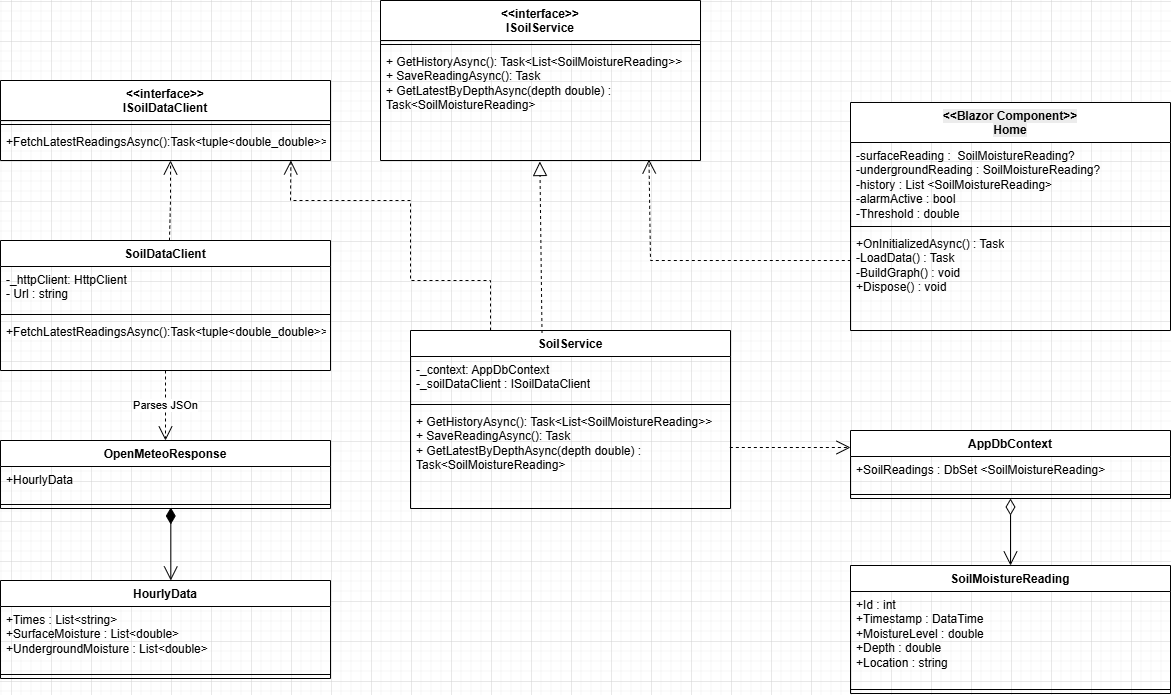

The diagram above was exported from draw.io. Its source (the exported page's mxGraphModel, read from the mxfile embedded in the PNG):
<mxGraphModel dx="2515" dy="989" grid="1" gridSize="10" guides="1" tooltips="1" connect="1" arrows="1" fold="1" page="1" pageScale="1" pageWidth="850" pageHeight="1100" math="0" shadow="0">
  <root>
    <mxCell id="0" />
    <mxCell id="1" parent="0" />
    <mxCell id="6gMGJQoZBviyMIebR3fH-1" parent="1" style="swimlane;fontStyle=1;align=center;verticalAlign=top;childLayout=stackLayout;horizontal=1;startSize=40;horizontalStack=0;resizeParent=1;resizeParentMax=0;resizeLast=0;collapsible=1;marginBottom=0;whiteSpace=wrap;html=1;" value="&amp;lt;&amp;lt;interface&amp;gt;&amp;gt;&lt;div&gt;ISoilService&lt;/div&gt;" vertex="1">
      <mxGeometry height="160" width="320" x="290" y="400" as="geometry" />
    </mxCell>
    <mxCell id="6gMGJQoZBviyMIebR3fH-3" parent="6gMGJQoZBviyMIebR3fH-1" style="line;strokeWidth=1;fillColor=none;align=left;verticalAlign=middle;spacingTop=-1;spacingLeft=3;spacingRight=3;rotatable=0;labelPosition=right;points=[];portConstraint=eastwest;strokeColor=inherit;" value="" vertex="1">
      <mxGeometry height="8" width="320" y="40" as="geometry" />
    </mxCell>
    <mxCell id="6gMGJQoZBviyMIebR3fH-4" parent="6gMGJQoZBviyMIebR3fH-1" style="text;strokeColor=none;fillColor=none;align=left;verticalAlign=top;spacingLeft=4;spacingRight=4;overflow=hidden;rotatable=0;points=[[0,0.5],[1,0.5]];portConstraint=eastwest;whiteSpace=wrap;html=1;" value="+ GetHistoryAsync(): Task&amp;lt;List&amp;lt;SoilMoistureReading&amp;gt;&amp;gt;&lt;div&gt;+ SaveReadingAsync(): Task&lt;/div&gt;&lt;div&gt;+ GetLatestByDepthAsync(depth double) : Task&amp;lt;SoilMoistureReading&amp;gt;&lt;/div&gt;" vertex="1">
      <mxGeometry height="112" width="320" y="48" as="geometry" />
    </mxCell>
    <mxCell id="6gMGJQoZBviyMIebR3fH-9" parent="1" style="swimlane;fontStyle=1;align=center;verticalAlign=top;childLayout=stackLayout;horizontal=1;startSize=26;horizontalStack=0;resizeParent=1;resizeParentMax=0;resizeLast=0;collapsible=1;marginBottom=0;whiteSpace=wrap;html=1;" value="SoilService" vertex="1">
      <mxGeometry height="178" width="320" x="320" y="730" as="geometry" />
    </mxCell>
    <mxCell id="6gMGJQoZBviyMIebR3fH-10" parent="6gMGJQoZBviyMIebR3fH-9" style="text;strokeColor=none;fillColor=none;align=left;verticalAlign=top;spacingLeft=4;spacingRight=4;overflow=hidden;rotatable=0;points=[[0,0.5],[1,0.5]];portConstraint=eastwest;whiteSpace=wrap;html=1;" value="-_context: AppDbContext&lt;br&gt;-_soilDataClient : ISoilDataClient" vertex="1">
      <mxGeometry height="44" width="320" y="26" as="geometry" />
    </mxCell>
    <mxCell id="6gMGJQoZBviyMIebR3fH-11" parent="6gMGJQoZBviyMIebR3fH-9" style="line;strokeWidth=1;fillColor=none;align=left;verticalAlign=middle;spacingTop=-1;spacingLeft=3;spacingRight=3;rotatable=0;labelPosition=right;points=[];portConstraint=eastwest;strokeColor=inherit;" value="" vertex="1">
      <mxGeometry height="8" width="320" y="70" as="geometry" />
    </mxCell>
    <mxCell id="6gMGJQoZBviyMIebR3fH-12" parent="6gMGJQoZBviyMIebR3fH-9" style="text;strokeColor=none;fillColor=none;align=left;verticalAlign=top;spacingLeft=4;spacingRight=4;overflow=hidden;rotatable=0;points=[[0,0.5],[1,0.5]];portConstraint=eastwest;whiteSpace=wrap;html=1;" value="+ GetHistoryAsync(): Task&amp;lt;List&amp;lt;SoilMoistureReading&amp;gt;&amp;gt;&lt;div&gt;+ SaveReadingAsync(): Task&lt;/div&gt;&lt;div&gt;+ GetLatestByDepthAsync(depth double) : Task&amp;lt;SoilMoistureReading&amp;gt;&lt;/div&gt;" vertex="1">
      <mxGeometry height="100" width="320" y="78" as="geometry" />
    </mxCell>
    <mxCell id="6gMGJQoZBviyMIebR3fH-13" edge="1" parent="1" source="6gMGJQoZBviyMIebR3fH-9" style="endArrow=block;dashed=1;endFill=0;endSize=12;html=1;rounded=0;entryX=0.498;entryY=1.009;entryDx=0;entryDy=0;entryPerimeter=0;exitX=0.411;exitY=0.014;exitDx=0;exitDy=0;exitPerimeter=0;" target="6gMGJQoZBviyMIebR3fH-4" value="">
      <mxGeometry relative="1" width="160" as="geometry">
        <mxPoint x="160" y="510" as="sourcePoint" />
        <mxPoint x="320" y="510" as="targetPoint" />
      </mxGeometry>
    </mxCell>
    <mxCell id="6gMGJQoZBviyMIebR3fH-14" parent="1" style="swimlane;fontStyle=1;align=center;verticalAlign=top;childLayout=stackLayout;horizontal=1;startSize=26;horizontalStack=0;resizeParent=1;resizeParentMax=0;resizeLast=0;collapsible=1;marginBottom=0;whiteSpace=wrap;html=1;" value="AppDbContext" vertex="1">
      <mxGeometry height="68" width="320" x="760" y="830" as="geometry" />
    </mxCell>
    <mxCell id="6gMGJQoZBviyMIebR3fH-15" parent="6gMGJQoZBviyMIebR3fH-14" style="text;strokeColor=none;fillColor=none;align=left;verticalAlign=top;spacingLeft=4;spacingRight=4;overflow=hidden;rotatable=0;points=[[0,0.5],[1,0.5]];portConstraint=eastwest;whiteSpace=wrap;html=1;" value="+SoilReadings : DbSet &amp;lt;SoilMoistureReading&amp;gt;" vertex="1">
      <mxGeometry height="34" width="320" y="26" as="geometry" />
    </mxCell>
    <mxCell id="6gMGJQoZBviyMIebR3fH-16" parent="6gMGJQoZBviyMIebR3fH-14" style="line;strokeWidth=1;fillColor=none;align=left;verticalAlign=middle;spacingTop=-1;spacingLeft=3;spacingRight=3;rotatable=0;labelPosition=right;points=[];portConstraint=eastwest;strokeColor=inherit;" value="" vertex="1">
      <mxGeometry height="8" width="320" y="60" as="geometry" />
    </mxCell>
    <mxCell id="6gMGJQoZBviyMIebR3fH-18" parent="1" style="swimlane;fontStyle=1;align=center;verticalAlign=top;childLayout=stackLayout;horizontal=1;startSize=40;horizontalStack=0;resizeParent=1;resizeParentMax=0;resizeLast=0;collapsible=1;marginBottom=0;whiteSpace=wrap;html=1;" value="&amp;lt;&amp;lt;interface&amp;gt;&amp;gt;&lt;br&gt;ISoilDataClient" vertex="1">
      <mxGeometry height="80" width="330" x="-90" y="480" as="geometry" />
    </mxCell>
    <mxCell id="6gMGJQoZBviyMIebR3fH-20" parent="6gMGJQoZBviyMIebR3fH-18" style="line;strokeWidth=1;fillColor=none;align=left;verticalAlign=middle;spacingTop=-1;spacingLeft=3;spacingRight=3;rotatable=0;labelPosition=right;points=[];portConstraint=eastwest;strokeColor=inherit;" value="" vertex="1">
      <mxGeometry height="8" width="330" y="40" as="geometry" />
    </mxCell>
    <mxCell id="6gMGJQoZBviyMIebR3fH-21" parent="6gMGJQoZBviyMIebR3fH-18" style="text;strokeColor=none;fillColor=none;align=left;verticalAlign=top;spacingLeft=4;spacingRight=4;overflow=hidden;rotatable=0;points=[[0,0.5],[1,0.5]];portConstraint=eastwest;whiteSpace=wrap;html=1;" value="+FetchLatestReadingsAsync():Task&amp;lt;tuple&amp;lt;double_double&amp;gt;&amp;gt;" vertex="1">
      <mxGeometry height="32" width="330" y="48" as="geometry" />
    </mxCell>
    <mxCell id="6gMGJQoZBviyMIebR3fH-22" parent="1" style="swimlane;fontStyle=1;align=center;verticalAlign=top;childLayout=stackLayout;horizontal=1;startSize=26;horizontalStack=0;resizeParent=1;resizeParentMax=0;resizeLast=0;collapsible=1;marginBottom=0;whiteSpace=wrap;html=1;" value="SoilDataClient" vertex="1">
      <mxGeometry height="130" width="330" x="-90" y="640" as="geometry" />
    </mxCell>
    <mxCell id="6gMGJQoZBviyMIebR3fH-23" parent="6gMGJQoZBviyMIebR3fH-22" style="text;strokeColor=none;fillColor=none;align=left;verticalAlign=top;spacingLeft=4;spacingRight=4;overflow=hidden;rotatable=0;points=[[0,0.5],[1,0.5]];portConstraint=eastwest;whiteSpace=wrap;html=1;" value="-_httpClient: HttpClient&lt;div&gt;- Url : string&amp;nbsp;&lt;/div&gt;" vertex="1">
      <mxGeometry height="44" width="330" y="26" as="geometry" />
    </mxCell>
    <mxCell id="6gMGJQoZBviyMIebR3fH-24" parent="6gMGJQoZBviyMIebR3fH-22" style="line;strokeWidth=1;fillColor=none;align=left;verticalAlign=middle;spacingTop=-1;spacingLeft=3;spacingRight=3;rotatable=0;labelPosition=right;points=[];portConstraint=eastwest;strokeColor=inherit;" value="" vertex="1">
      <mxGeometry height="8" width="330" y="70" as="geometry" />
    </mxCell>
    <mxCell id="6gMGJQoZBviyMIebR3fH-25" parent="6gMGJQoZBviyMIebR3fH-22" style="text;strokeColor=none;fillColor=none;align=left;verticalAlign=top;spacingLeft=4;spacingRight=4;overflow=hidden;rotatable=0;points=[[0,0.5],[1,0.5]];portConstraint=eastwest;whiteSpace=wrap;html=1;" value="+FetchLatestReadingsAsync():Task&amp;lt;tuple&amp;lt;double_double&amp;gt;&amp;gt;" vertex="1">
      <mxGeometry height="52" width="330" y="78" as="geometry" />
    </mxCell>
    <mxCell id="6gMGJQoZBviyMIebR3fH-27" parent="1" style="swimlane;fontStyle=1;align=center;verticalAlign=top;childLayout=stackLayout;horizontal=1;startSize=26;horizontalStack=0;resizeParent=1;resizeParentMax=0;resizeLast=0;collapsible=1;marginBottom=0;whiteSpace=wrap;html=1;" value="OpenMeteoResponse" vertex="1">
      <mxGeometry height="68" width="330" x="-90" y="840" as="geometry" />
    </mxCell>
    <mxCell id="6gMGJQoZBviyMIebR3fH-28" parent="6gMGJQoZBviyMIebR3fH-27" style="text;strokeColor=none;fillColor=none;align=left;verticalAlign=top;spacingLeft=4;spacingRight=4;overflow=hidden;rotatable=0;points=[[0,0.5],[1,0.5]];portConstraint=eastwest;whiteSpace=wrap;html=1;" value="+HourlyData" vertex="1">
      <mxGeometry height="34" width="330" y="26" as="geometry" />
    </mxCell>
    <mxCell id="6gMGJQoZBviyMIebR3fH-29" parent="6gMGJQoZBviyMIebR3fH-27" style="line;strokeWidth=1;fillColor=none;align=left;verticalAlign=middle;spacingTop=-1;spacingLeft=3;spacingRight=3;rotatable=0;labelPosition=right;points=[];portConstraint=eastwest;strokeColor=inherit;" value="" vertex="1">
      <mxGeometry height="8" width="330" y="60" as="geometry" />
    </mxCell>
    <mxCell id="6gMGJQoZBviyMIebR3fH-31" edge="1" parent="1" source="6gMGJQoZBviyMIebR3fH-22" style="endArrow=open;endSize=12;dashed=1;html=1;rounded=0;" target="6gMGJQoZBviyMIebR3fH-27" value="Parses JSOn">
      <mxGeometry relative="1" width="160" as="geometry">
        <mxPoint x="370" y="920" as="sourcePoint" />
        <mxPoint x="270" y="820" as="targetPoint" />
      </mxGeometry>
    </mxCell>
    <mxCell id="6gMGJQoZBviyMIebR3fH-32" parent="1" style="swimlane;fontStyle=1;align=center;verticalAlign=top;childLayout=stackLayout;horizontal=1;startSize=26;horizontalStack=0;resizeParent=1;resizeParentMax=0;resizeLast=0;collapsible=1;marginBottom=0;whiteSpace=wrap;html=1;" value="HourlyData" vertex="1">
      <mxGeometry height="98" width="330" x="-90" y="980" as="geometry" />
    </mxCell>
    <mxCell id="6gMGJQoZBviyMIebR3fH-33" parent="6gMGJQoZBviyMIebR3fH-32" style="text;strokeColor=none;fillColor=none;align=left;verticalAlign=top;spacingLeft=4;spacingRight=4;overflow=hidden;rotatable=0;points=[[0,0.5],[1,0.5]];portConstraint=eastwest;whiteSpace=wrap;html=1;" value="+Times : List&amp;lt;string&amp;gt;&lt;div&gt;+SurfaceMoisture : List&amp;lt;double&amp;gt;&amp;nbsp;&lt;/div&gt;&lt;div&gt;+UndergroundMoisture : List&amp;lt;double&amp;gt;&lt;/div&gt;" vertex="1">
      <mxGeometry height="64" width="330" y="26" as="geometry" />
    </mxCell>
    <mxCell id="6gMGJQoZBviyMIebR3fH-34" parent="6gMGJQoZBviyMIebR3fH-32" style="line;strokeWidth=1;fillColor=none;align=left;verticalAlign=middle;spacingTop=-1;spacingLeft=3;spacingRight=3;rotatable=0;labelPosition=right;points=[];portConstraint=eastwest;strokeColor=inherit;" value="" vertex="1">
      <mxGeometry height="8" width="330" y="90" as="geometry" />
    </mxCell>
    <mxCell id="6gMGJQoZBviyMIebR3fH-36" edge="1" parent="1" source="6gMGJQoZBviyMIebR3fH-29" style="endArrow=open;html=1;endSize=12;startArrow=diamondThin;startSize=14;startFill=1;edgeStyle=orthogonalEdgeStyle;align=left;verticalAlign=bottom;rounded=0;exitX=0.516;exitY=0.875;exitDx=0;exitDy=0;exitPerimeter=0;" target="6gMGJQoZBviyMIebR3fH-32" value="">
      <mxGeometry relative="1" x="-1" y="3" as="geometry">
        <Array as="points">
          <mxPoint x="45" y="1020" />
          <mxPoint x="45" y="1020" />
        </Array>
        <mxPoint x="280" y="1010" as="sourcePoint" />
        <mxPoint x="440" y="1010" as="targetPoint" />
      </mxGeometry>
    </mxCell>
    <mxCell id="6gMGJQoZBviyMIebR3fH-37" parent="1" style="swimlane;fontStyle=1;align=center;verticalAlign=top;childLayout=stackLayout;horizontal=1;startSize=26;horizontalStack=0;resizeParent=1;resizeParentMax=0;resizeLast=0;collapsible=1;marginBottom=0;whiteSpace=wrap;html=1;" value="SoilMoistureReading" vertex="1">
      <mxGeometry height="128" width="320" x="760" y="965" as="geometry" />
    </mxCell>
    <mxCell id="6gMGJQoZBviyMIebR3fH-38" parent="6gMGJQoZBviyMIebR3fH-37" style="text;strokeColor=none;fillColor=none;align=left;verticalAlign=top;spacingLeft=4;spacingRight=4;overflow=hidden;rotatable=0;points=[[0,0.5],[1,0.5]];portConstraint=eastwest;whiteSpace=wrap;html=1;" value="+Id : int&lt;div&gt;+Timestamp : DataTime&lt;/div&gt;&lt;div&gt;+MoistureLevel : double&lt;/div&gt;&lt;div&gt;+Depth : double&amp;nbsp;&lt;/div&gt;&lt;div&gt;+Location : string&lt;/div&gt;" vertex="1">
      <mxGeometry height="94" width="320" y="26" as="geometry" />
    </mxCell>
    <mxCell id="6gMGJQoZBviyMIebR3fH-39" parent="6gMGJQoZBviyMIebR3fH-37" style="line;strokeWidth=1;fillColor=none;align=left;verticalAlign=middle;spacingTop=-1;spacingLeft=3;spacingRight=3;rotatable=0;labelPosition=right;points=[];portConstraint=eastwest;strokeColor=inherit;" value="" vertex="1">
      <mxGeometry height="8" width="320" y="120" as="geometry" />
    </mxCell>
    <mxCell id="6gMGJQoZBviyMIebR3fH-45" parent="1" style="swimlane;fontStyle=1;align=center;verticalAlign=top;childLayout=stackLayout;horizontal=1;startSize=40;horizontalStack=0;resizeParent=1;resizeParentMax=0;resizeLast=0;collapsible=1;marginBottom=0;whiteSpace=wrap;html=1;" value="&lt;span style=&quot;color: rgb(0, 0, 0); background-color: rgb(236, 236, 236); float: none; display: inline !important;&quot;&gt;&amp;lt;&amp;lt;Blazor Component&amp;gt;&amp;gt;&lt;/span&gt;&lt;br style=&quot;color: rgb(0, 0, 0); background-color: rgb(236, 236, 236);&quot;&gt;&lt;span style=&quot;color: rgb(0, 0, 0); background-color: rgb(236, 236, 236); float: none; display: inline !important;&quot;&gt;Home&lt;/span&gt;" vertex="1">
      <mxGeometry height="228" width="320" x="760" y="502" as="geometry" />
    </mxCell>
    <mxCell id="6gMGJQoZBviyMIebR3fH-46" parent="6gMGJQoZBviyMIebR3fH-45" style="text;strokeColor=none;fillColor=none;align=left;verticalAlign=top;spacingLeft=4;spacingRight=4;overflow=hidden;rotatable=0;points=[[0,0.5],[1,0.5]];portConstraint=eastwest;whiteSpace=wrap;html=1;" value="-surfaceReading :&amp;nbsp; SoilMoistureReading?&lt;div&gt;-undergroundReading : SoilMoistureReading?&lt;/div&gt;&lt;div&gt;-history : List &amp;lt;SoilMoistureReading&amp;gt;&lt;/div&gt;&lt;div&gt;-alarmActive : bool&lt;/div&gt;&lt;div&gt;-Threshold : double&lt;/div&gt;" vertex="1">
      <mxGeometry height="80" width="320" y="40" as="geometry" />
    </mxCell>
    <mxCell id="6gMGJQoZBviyMIebR3fH-47" parent="6gMGJQoZBviyMIebR3fH-45" style="line;strokeWidth=1;fillColor=none;align=left;verticalAlign=middle;spacingTop=-1;spacingLeft=3;spacingRight=3;rotatable=0;labelPosition=right;points=[];portConstraint=eastwest;strokeColor=inherit;" value="" vertex="1">
      <mxGeometry height="8" width="320" y="120" as="geometry" />
    </mxCell>
    <mxCell id="6gMGJQoZBviyMIebR3fH-48" parent="6gMGJQoZBviyMIebR3fH-45" style="text;strokeColor=none;fillColor=none;align=left;verticalAlign=top;spacingLeft=4;spacingRight=4;overflow=hidden;rotatable=0;points=[[0,0.5],[1,0.5]];portConstraint=eastwest;whiteSpace=wrap;html=1;" value="+OnInitializedAsync() : Task&lt;div&gt;-LoadData() : Task&lt;br&gt;-BuildGraph() : void&lt;br&gt;+Dispose() : void&lt;/div&gt;" vertex="1">
      <mxGeometry height="100" width="320" y="128" as="geometry" />
    </mxCell>
    <mxCell id="6gMGJQoZBviyMIebR3fH-49" edge="1" parent="1" source="6gMGJQoZBviyMIebR3fH-48" style="endArrow=open;endSize=12;dashed=1;html=1;rounded=0;exitX=0.001;exitY=0.3;exitDx=0;exitDy=0;entryX=0.839;entryY=0.991;entryDx=0;entryDy=0;exitPerimeter=0;entryPerimeter=0;" target="6gMGJQoZBviyMIebR3fH-4" value="">
      <mxGeometry relative="1" width="160" as="geometry">
        <Array as="points">
          <mxPoint x="720" y="660" />
          <mxPoint x="580" y="660" />
          <mxPoint x="560" y="660" />
        </Array>
        <mxPoint x="510" y="440" as="sourcePoint" />
        <mxPoint x="670" y="440" as="targetPoint" />
      </mxGeometry>
    </mxCell>
    <mxCell id="6gMGJQoZBviyMIebR3fH-50" edge="1" parent="1" source="6gMGJQoZBviyMIebR3fH-12" style="endArrow=open;endSize=12;dashed=1;html=1;rounded=0;exitX=0.998;exitY=0.39;exitDx=0;exitDy=0;exitPerimeter=0;entryX=0;entryY=0.25;entryDx=0;entryDy=0;entryPerimeter=0;" target="6gMGJQoZBviyMIebR3fH-14" value="">
      <mxGeometry relative="1" width="160" as="geometry">
        <Array as="points">
          <mxPoint x="680" y="847" />
          <mxPoint x="720" y="847" />
        </Array>
        <mxPoint x="660" y="733.4" as="sourcePoint" />
        <mxPoint x="740" y="820" as="targetPoint" />
      </mxGeometry>
    </mxCell>
    <mxCell id="6gMGJQoZBviyMIebR3fH-52" edge="1" parent="1" source="6gMGJQoZBviyMIebR3fH-9" style="endArrow=open;endSize=12;dashed=1;html=1;rounded=0;entryX=0.88;entryY=0.999;entryDx=0;entryDy=0;entryPerimeter=0;exitX=0.25;exitY=0;exitDx=0;exitDy=0;" target="6gMGJQoZBviyMIebR3fH-21" value="">
      <mxGeometry relative="1" width="160" as="geometry">
        <Array as="points">
          <mxPoint x="400" y="680" />
          <mxPoint x="320" y="680" />
          <mxPoint x="320" y="600" />
          <mxPoint x="200" y="600" />
        </Array>
        <mxPoint x="690" y="660" as="sourcePoint" />
        <mxPoint x="810" y="661" as="targetPoint" />
      </mxGeometry>
    </mxCell>
    <mxCell id="6gMGJQoZBviyMIebR3fH-54" edge="1" parent="1" source="6gMGJQoZBviyMIebR3fH-14" style="endArrow=open;html=1;endSize=12;startArrow=diamondThin;startSize=14;startFill=0;edgeStyle=orthogonalEdgeStyle;align=left;verticalAlign=bottom;rounded=0;" target="6gMGJQoZBviyMIebR3fH-37" value="">
      <mxGeometry relative="1" x="-1" y="3" as="geometry">
        <Array as="points" />
        <mxPoint x="490" y="704.8199999999999" as="sourcePoint" />
        <mxPoint x="650" y="704.8199999999999" as="targetPoint" />
      </mxGeometry>
    </mxCell>
    <mxCell id="6gMGJQoZBviyMIebR3fH-56" edge="1" parent="1" source="6gMGJQoZBviyMIebR3fH-22" style="endArrow=open;endSize=12;dashed=1;html=1;rounded=0;exitX=0.512;exitY=0.001;exitDx=0;exitDy=0;exitPerimeter=0;" value="">
      <mxGeometry relative="1" width="160" as="geometry">
        <Array as="points">
          <mxPoint x="80" y="600" />
        </Array>
        <mxPoint x="110" y="590" as="sourcePoint" />
        <mxPoint x="80" y="560" as="targetPoint" />
      </mxGeometry>
    </mxCell>
  </root>
</mxGraphModel>